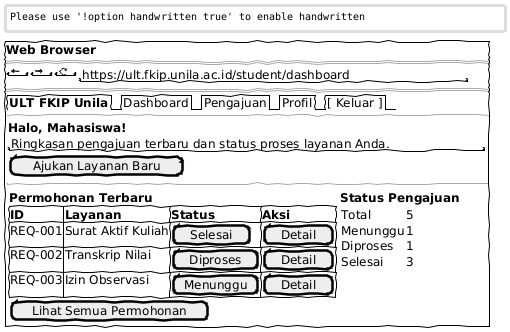

The diagram above was rendered by PlantUML. Its source (embedded in the PNG):
@startsalt
skinparam handwritten true
skinparam monochrome true
{+
  <b>Web Browser</b>
  ==
  { "<&arrow-left>" | "<&arrow-right>" | "<&reload>" | " https://ult.fkip.unila.ac.id/student/dashboard " }
  ==
  {
    {/ <b>ULT FKIP Unila</b> | Dashboard | Pengajuan | Profil | [ Keluar ] }
    --
    {
      <b>Halo, Mahasiswa!</b>
      "Ringkasan pengajuan terbaru dan status proses layanan Anda."
      [ Ajukan Layanan Baru ]
    }
    --
    {
      {
        <b>Permohonan Terbaru</b>
        {#
          <b>ID</b> | <b>Layanan</b> | <b>Status</b> | <b>Aksi</b>
          REQ-001 | Surat Aktif Kuliah | [ Selesai ] | [ Detail ]
          REQ-002 | Transkrip Nilai | [ Diproses ] | [ Detail ]
          REQ-003 | Izin Observasi | [ Menunggu ] | [ Detail ]
        }
        [ Lihat Semua Permohonan ]
      } | {
        <b>Status Pengajuan</b>
        {
          Total | 5
          Menunggu | 1
          Diproses | 1
          Selesai | 3
        }
      }
    }
  }
}
@endsalt